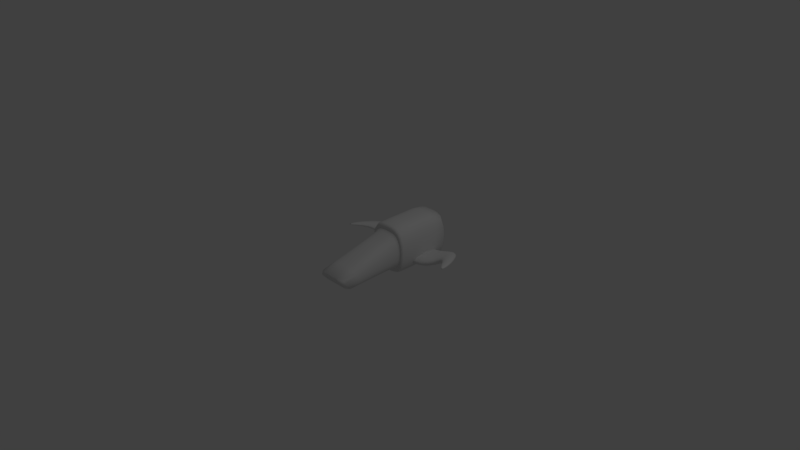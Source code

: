 # Source: Ship.blend  (saved by Blender 2.77.0; exported with 4.5.12 LTS)
import bpy
from mathutils import Matrix  # noqa: F401  (used for matrix-valued properties, if any)

bpy.ops.wm.read_factory_settings(use_empty=True)
scene = bpy.context.scene
scene.name = 'Scene'

# ---- collections
col_collection_1 = bpy.data.collections.new('Collection 1'); scene.collection.children.link(col_collection_1)

# ---- materials (node trees are filled in below, after node groups)
mat_material = bpy.data.materials.new('Material')
mat_material.alpha_threshold = 0.0
mat_material.use_transparent_shadow = False
mat_material.roughness = 0.5
mat_material.line_color = (0.0, 0.0, 0.0, 1.0)

# ---- material node trees

# ---- world
world_world = bpy.data.worlds.new('World'); scene.world = world_world
world_world.color = (0.05088, 0.05088, 0.05088)
world_world.use_sun_shadow = False
world_world.sun_shadow_jitter_overblur = 0.0
world_world.cycles.sampling_method = 'MANUAL'

# ---- cameras
cam_camera = bpy.data.cameras.new('Camera')
cam_camera.clip_end = 100.0
cam_camera.lens = 35.0
cam_camera.sensor_width = 32.0
cam_camera.sensor_height = 18.0
cam_camera.ortho_scale = 7.314
cam_camera.dof.focus_distance = 0.0
cam_camera.dof.aperture_fstop = 128.0

# ---- lights
light_lamp = bpy.data.lights.new('Lamp', 'POINT')
light_lamp.transmission_factor = 0.0
light_lamp.cutoff_distance = 30.0
light_lamp.energy = 100.0
light_lamp.shadow_buffer_clip_start = 1.001
light_lamp.shadow_soft_size = 0.1
light_lamp.shadow_maximum_resolution = 0.006
light_lamp.use_absolute_resolution = True

# ---- meshes
me_ship = bpy.data.meshes.new('Ship')
me_ship.from_pydata([(0.2424, 0.2401, -0.2401), (0.2424, -0.5858, -0.2401), (0.2424, 0.2401, 0.2401), (0.2424, -0.7668, -0.02331), (0.0, 0.2401, -0.2401), (0.0, -0.5858, -0.2401), (0.0, 0.2401, 0.2401), (0.0, -0.7668, -0.02331), (0.2918, 0.2401, -0.3379), (0.2918, 0.2401, 0.3379), (0.0, 0.2401, -0.3379), (0.0, 0.2401, 0.3379), (0.2918, 1.053, -0.3379), (0.2918, 1.053, 0.3379), (0.0, 1.053, -0.3379), (0.0, 1.053, 0.3379), (0.01166, 0.4276, -0.2856), (0.01166, 0.4276, -0.112), (0.01166, 0.9113, -0.2856), (0.01166, 0.9113, -0.112), (0.4549, 0.4276, -0.2741), (0.3684, 0.4276, -0.1235), (0.4549, 0.9113, -0.2741), (0.3684, 0.9113, -0.1235), (0.6838, 0.6841, -0.09532), (0.6034, 0.6841, -0.03549), (0.6838, 0.9633, -0.09532), (0.6034, 0.9633, -0.03549), (0.9345, 0.2311, -0.01086), (0.8834, 0.2311, 0.02721), (0.9345, 0.4087, -0.01086), (0.8834, 0.4087, 0.02721)], [], [(0, 2, 3, 1), (2, 0, 8, 9), (1, 3, 7, 5), (2, 6, 7, 3), (0, 1, 5, 4), (11, 9, 13, 15), (6, 2, 9, 11), (0, 4, 10, 8), (13, 12, 14, 15), (9, 8, 12, 13), (8, 10, 14, 12), (17, 19, 18, 16), (19, 23, 22, 18), (21, 20, 24, 25), (21, 17, 16, 20), (16, 18, 22, 20), (21, 23, 19, 17), (25, 24, 28, 29), (20, 22, 26, 24), (23, 21, 25, 27), (22, 23, 27, 26), (31, 29, 28, 30), (26, 27, 31, 30), (24, 26, 30, 28), (27, 25, 29, 31)])
me_ship.polygons.foreach_set('use_smooth', [True] * 25)
_k = {(0, 2): 0.96863, (1, 3): 0.52941, (0, 4): 0.96863, (1, 5): 0.52941, (2, 6): 0.96863, (3, 7): 0.52941, (5, 7): 0.52941, (8, 9): 0.71765, (8, 10): 0.71765, (9, 11): 0.71765, (12, 13): 0.98824, (12, 14): 0.98824, (13, 15): 0.98824, (14, 15): 0.98824}
me_ship.attributes.new('crease_edge', 'FLOAT', 'EDGE').data.foreach_set('value', [_k.get((min(e.vertices), max(e.vertices)), 0.0) for e in me_ship.edges])
me_ship.materials.append(mat_material)
me_ship.use_remesh_preserve_volume = False
me_ship.use_remesh_preserve_attributes = False
me_ship.use_mirror_vertex_groups = False
me_ship.update()

# ---- objects
ob_ship = bpy.data.objects.new('Ship', me_ship)
ob_lamp = bpy.data.objects.new('Lamp', light_lamp)
ob_camera = bpy.data.objects.new('Camera', cam_camera)

# ---- transforms, parenting, visibility, modifiers, constraints
ob_ship.location = (0.0, 0.0, 0.0)
ob_ship.lock_rotations_4d = False
ob_ship.empty_display_type = 'ARROWS'
ob_ship.lineart.crease_threshold = 0.0
_m = ob_ship.modifiers.new('Mirror', 'MIRROR')
_m.use_clip = True
_m = ob_ship.modifiers.new('Subsurf', 'SUBSURF')
_m.uv_smooth = 'PRESERVE_CORNERS'
_m.quality = 2
_m.show_only_control_edges = False
ob_lamp.location = (4.076, 1.005, 5.904)
ob_lamp.rotation_euler = (0.6503, 0.05522, 1.866)
ob_lamp.lock_rotations_4d = False
ob_lamp.empty_display_type = 'ARROWS'
ob_lamp.color = (0.0, 0.0, 0.0, 0.0)
ob_lamp.lineart.crease_threshold = 0.0
ob_camera.location = (7.481, -6.508, 5.344)
ob_camera.rotation_euler = (1.109, 0.01082, 0.8149)
ob_camera.lock_rotations_4d = False
ob_camera.empty_display_type = 'ARROWS'
ob_camera.color = (0.0, 0.0, 0.0, 0.0)
ob_camera.display_type = 'WIRE'
ob_camera.lineart.crease_threshold = 0.0

# ---- collection membership
col_collection_1.objects.link(ob_ship)
col_collection_1.objects.link(ob_lamp)
col_collection_1.objects.link(ob_camera)

# ---- scene / render settings (as saved in the file)
scene.camera = ob_camera
scene.frame_start = 1; scene.frame_end = 250; scene.frame_set(1)
scene.render.engine = 'BLENDER_EEVEE_NEXT'
scene.render.resolution_percentage = 50
scene.render.dither_intensity = 0.0
scene.cycles.use_denoising = False
scene.cycles.samples = 128
scene.cycles.sampling_pattern = 'TABULATED_SOBOL'
scene.cycles.light_sampling_threshold = 0.0
scene.cycles.use_adaptive_sampling = False
scene.cycles.use_light_tree = False
scene.cycles.blur_glossy = 0.0
scene.cycles.sample_clamp_indirect = 0.0
scene.view_settings.view_transform = 'Standard'
bpy.context.view_layer.update()
